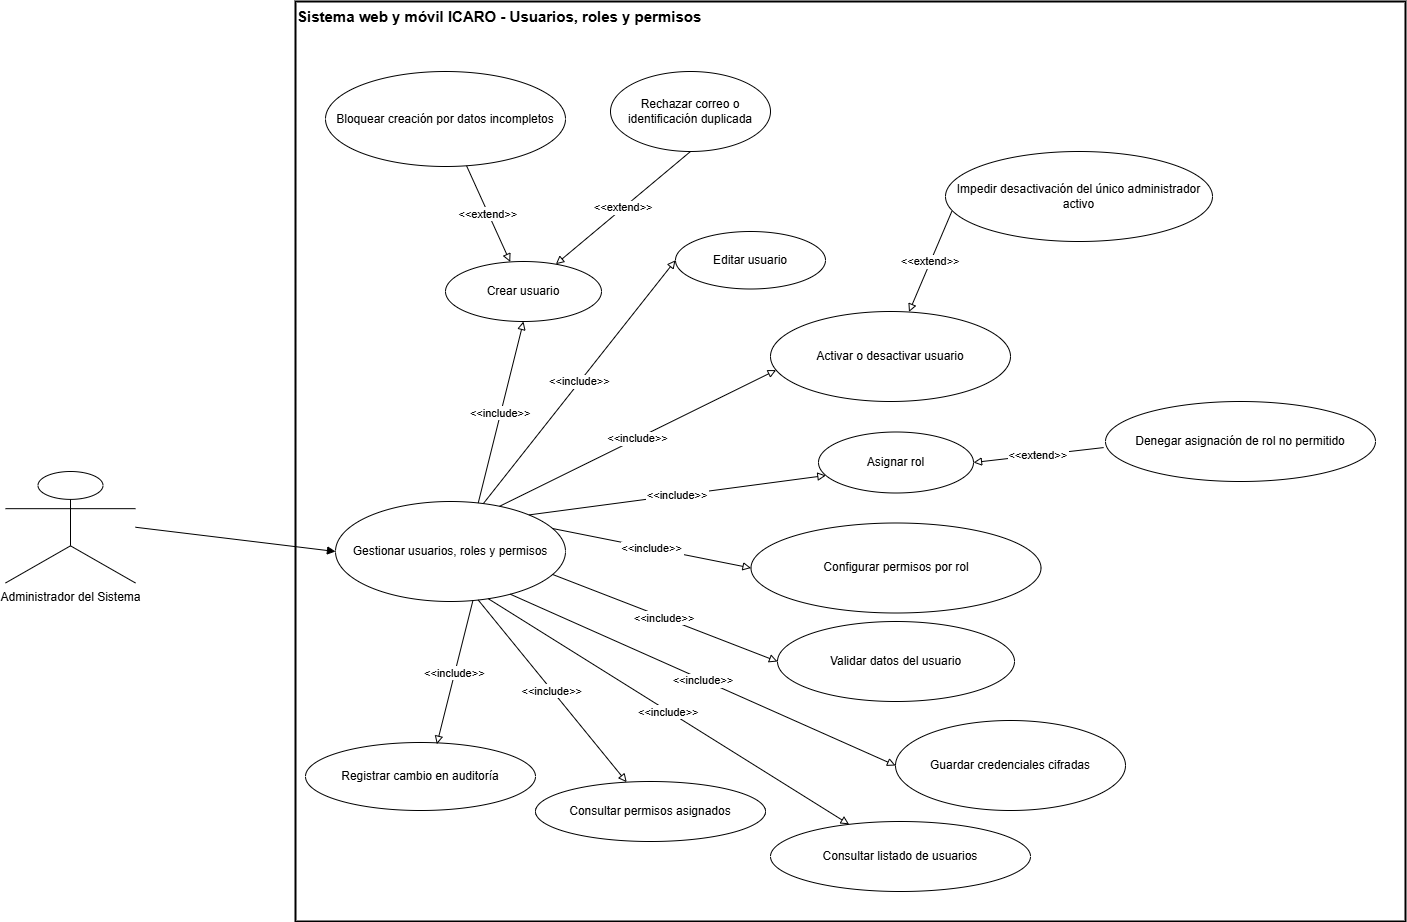

The diagram above was exported from draw.io. Its source (the exported page's mxGraphModel, read from the mxfile embedded in the PNG):
<mxGraphModel dx="3761" dy="1496" grid="1" gridSize="10" guides="1" tooltips="1" connect="1" arrows="1" fold="1" page="1" pageScale="1" pageWidth="827" pageHeight="1169" math="0" shadow="0">
  <root>
    <mxCell id="0" />
    <mxCell id="1" parent="0" />
    <mxCell id="kt-1-eXQFn6PeqXRkGqF-1" parent="1" style="whiteSpace=wrap;strokeWidth=2;align=left;verticalAlign=top;fontSize=15;fontStyle=1" value="Sistema web y móvil ICARO - Usuarios, roles y permisos" vertex="1">
      <mxGeometry height="920" width="1110" x="-110" y="870" as="geometry" />
    </mxCell>
    <mxCell id="kt-1-eXQFn6PeqXRkGqF-2" parent="1" style="shape=umlActor;verticalLabelPosition=bottom;verticalAlign=top;html=1;outlineConnect=0;" value="Administrador del Sistema" vertex="1">
      <mxGeometry height="111.5" width="130" x="-400" y="1340" as="geometry" />
    </mxCell>
    <mxCell id="kt-1-eXQFn6PeqXRkGqF-3" parent="1" style="ellipse;whiteSpace=wrap;html=1;" value="Gestionar usuarios, roles y permisos" vertex="1">
      <mxGeometry height="100" width="230" x="-70" y="1370" as="geometry" />
    </mxCell>
    <mxCell id="kt-1-eXQFn6PeqXRkGqF-4" parent="1" style="ellipse;whiteSpace=wrap;html=1;" value="Crear usuario" vertex="1">
      <mxGeometry height="60" width="156" x="40" y="1130" as="geometry" />
    </mxCell>
    <mxCell id="kt-1-eXQFn6PeqXRkGqF-5" parent="1" style="ellipse;whiteSpace=wrap;html=1;" value="Editar usuario" vertex="1">
      <mxGeometry height="57.5" width="150" x="270" y="1100" as="geometry" />
    </mxCell>
    <mxCell id="kt-1-eXQFn6PeqXRkGqF-6" parent="1" style="ellipse;whiteSpace=wrap;html=1;" value="Activar o desactivar usuario" vertex="1">
      <mxGeometry height="90" width="240" x="365" y="1180" as="geometry" />
    </mxCell>
    <mxCell id="kt-1-eXQFn6PeqXRkGqF-7" parent="1" style="ellipse;whiteSpace=wrap;html=1;" value="Asignar rol" vertex="1">
      <mxGeometry height="61" width="155" x="413" y="1300.5" as="geometry" />
    </mxCell>
    <mxCell id="kt-1-eXQFn6PeqXRkGqF-8" parent="1" style="ellipse;whiteSpace=wrap;html=1;" value="Configurar permisos por rol" vertex="1">
      <mxGeometry height="90" width="290" x="345.5" y="1391.5" as="geometry" />
    </mxCell>
    <mxCell id="kt-1-eXQFn6PeqXRkGqF-9" parent="1" style="ellipse;whiteSpace=wrap;html=1;" value="Validar datos del usuario" vertex="1">
      <mxGeometry height="80" width="237" x="372" y="1490" as="geometry" />
    </mxCell>
    <mxCell id="kt-1-eXQFn6PeqXRkGqF-10" parent="1" style="ellipse;whiteSpace=wrap;html=1;" value="Guardar credenciales cifradas" vertex="1">
      <mxGeometry height="90" width="230" x="490" y="1589" as="geometry" />
    </mxCell>
    <mxCell id="kt-1-eXQFn6PeqXRkGqF-11" parent="1" style="ellipse;whiteSpace=wrap;html=1;" value="Consultar listado de usuarios" vertex="1">
      <mxGeometry height="70" width="260" x="365" y="1690" as="geometry" />
    </mxCell>
    <mxCell id="kt-1-eXQFn6PeqXRkGqF-12" parent="1" style="ellipse;whiteSpace=wrap;html=1;" value="Consultar permisos asignados" vertex="1">
      <mxGeometry height="60" width="230" x="130" y="1650" as="geometry" />
    </mxCell>
    <mxCell id="kt-1-eXQFn6PeqXRkGqF-13" parent="1" style="ellipse;whiteSpace=wrap;html=1;" value="Registrar cambio en auditoría" vertex="1">
      <mxGeometry height="68" width="230" x="-100" y="1611" as="geometry" />
    </mxCell>
    <mxCell id="kt-1-eXQFn6PeqXRkGqF-14" parent="1" style="ellipse;whiteSpace=wrap;html=1;" value="Bloquear creación por datos incompletos" vertex="1">
      <mxGeometry height="95" width="240" x="-80" y="940" as="geometry" />
    </mxCell>
    <mxCell id="kt-1-eXQFn6PeqXRkGqF-15" parent="1" style="ellipse;whiteSpace=wrap;html=1;" value="Rechazar correo o identificación duplicada" vertex="1">
      <mxGeometry height="80" width="160" x="205" y="940" as="geometry" />
    </mxCell>
    <mxCell id="kt-1-eXQFn6PeqXRkGqF-16" parent="1" style="ellipse;whiteSpace=wrap;html=1;" value="Denegar asignación de rol no permitido" vertex="1">
      <mxGeometry height="80" width="270" x="700" y="1270" as="geometry" />
    </mxCell>
    <mxCell id="kt-1-eXQFn6PeqXRkGqF-17" parent="1" style="ellipse;whiteSpace=wrap;html=1;" value="Impedir desactivación del único administrador activo" vertex="1">
      <mxGeometry height="90" width="267" x="540" y="1020" as="geometry" />
    </mxCell>
    <mxCell id="kt-1-eXQFn6PeqXRkGqF-18" edge="1" parent="1" source="kt-1-eXQFn6PeqXRkGqF-2" style="curved=1;startArrow=none;endArrow=block;exitX=1;exitY=0.5;entryX=0;entryY=0.5;rounded=0;" target="kt-1-eXQFn6PeqXRkGqF-3" value="">
      <mxGeometry relative="1" as="geometry" />
    </mxCell>
    <mxCell id="kt-1-eXQFn6PeqXRkGqF-19" edge="1" parent="1" source="kt-1-eXQFn6PeqXRkGqF-3" style="startArrow=none;endArrow=block;exitX=0.63;exitY=0;entryX=0.5;entryY=1;rounded=0;endFill=0;entryDx=0;entryDy=0;" target="kt-1-eXQFn6PeqXRkGqF-4" value="&lt;&lt;include&gt;&gt;">
      <mxGeometry relative="1" as="geometry" />
    </mxCell>
    <mxCell id="kt-1-eXQFn6PeqXRkGqF-20" edge="1" parent="1" source="kt-1-eXQFn6PeqXRkGqF-3" style="startArrow=none;endArrow=block;exitX=0.65;exitY=0;entryX=0;entryY=0.5;rounded=0;endFill=0;" target="kt-1-eXQFn6PeqXRkGqF-5" value="&lt;&lt;include&gt;&gt;">
      <mxGeometry relative="1" as="geometry" />
    </mxCell>
    <mxCell id="kt-1-eXQFn6PeqXRkGqF-21" edge="1" parent="1" source="kt-1-eXQFn6PeqXRkGqF-3" style="startArrow=none;endArrow=block;exitX=0.74;exitY=0;entryX=0;entryY=0.67;rounded=0;endFill=0;" target="kt-1-eXQFn6PeqXRkGqF-6" value="&lt;&lt;include&gt;&gt;">
      <mxGeometry relative="1" as="geometry" />
    </mxCell>
    <mxCell id="kt-1-eXQFn6PeqXRkGqF-22" edge="1" parent="1" source="kt-1-eXQFn6PeqXRkGqF-3" style="startArrow=none;endArrow=block;exitX=0.97;exitY=0;entryX=0;entryY=0.74;rounded=0;endFill=0;" target="kt-1-eXQFn6PeqXRkGqF-7" value="&lt;&lt;include&gt;&gt;">
      <mxGeometry relative="1" as="geometry" />
    </mxCell>
    <mxCell id="kt-1-eXQFn6PeqXRkGqF-23" edge="1" parent="1" source="kt-1-eXQFn6PeqXRkGqF-3" style="startArrow=none;endArrow=block;exitX=1;exitY=0.23;entryX=0;entryY=0.5;rounded=0;endFill=0;" target="kt-1-eXQFn6PeqXRkGqF-8" value="&lt;&lt;include&gt;&gt;">
      <mxGeometry relative="1" x="0.0033" as="geometry">
        <mxPoint as="offset" />
      </mxGeometry>
    </mxCell>
    <mxCell id="kt-1-eXQFn6PeqXRkGqF-24" edge="1" parent="1" source="kt-1-eXQFn6PeqXRkGqF-3" style="startArrow=none;endArrow=block;exitX=1;exitY=0.77;entryX=0;entryY=0.5;rounded=0;endFill=0;" target="kt-1-eXQFn6PeqXRkGqF-9" value="&lt;&lt;include&gt;&gt;">
      <mxGeometry relative="1" as="geometry" />
    </mxCell>
    <mxCell id="kt-1-eXQFn6PeqXRkGqF-25" edge="1" parent="1" source="kt-1-eXQFn6PeqXRkGqF-3" style="startArrow=none;endArrow=block;exitX=0.81;exitY=1;entryX=0;entryY=0.5;rounded=0;endFill=0;" target="kt-1-eXQFn6PeqXRkGqF-10" value="&lt;&lt;include&gt;&gt;">
      <mxGeometry relative="1" as="geometry" />
    </mxCell>
    <mxCell id="kt-1-eXQFn6PeqXRkGqF-26" edge="1" parent="1" source="kt-1-eXQFn6PeqXRkGqF-3" style="startArrow=none;endArrow=block;exitX=0.68;exitY=1;rounded=0;endFill=0;" target="kt-1-eXQFn6PeqXRkGqF-11" value="&lt;&lt;include&gt;&gt;">
      <mxGeometry relative="1" as="geometry" />
    </mxCell>
    <mxCell id="kt-1-eXQFn6PeqXRkGqF-27" edge="1" parent="1" source="kt-1-eXQFn6PeqXRkGqF-3" style="startArrow=none;endArrow=block;exitX=0.63;exitY=1;rounded=0;endFill=0;" target="kt-1-eXQFn6PeqXRkGqF-12" value="&lt;&lt;include&gt;&gt;">
      <mxGeometry relative="1" as="geometry" />
    </mxCell>
    <mxCell id="kt-1-eXQFn6PeqXRkGqF-28" edge="1" parent="1" source="kt-1-eXQFn6PeqXRkGqF-3" style="startArrow=none;endArrow=block;exitX=0.6;exitY=1;entryX=0.571;entryY=0.025;rounded=0;endFill=0;entryDx=0;entryDy=0;entryPerimeter=0;" target="kt-1-eXQFn6PeqXRkGqF-13" value="&lt;&lt;include&gt;&gt;">
      <mxGeometry relative="1" as="geometry" />
    </mxCell>
    <mxCell id="kt-1-eXQFn6PeqXRkGqF-29" edge="1" parent="1" source="kt-1-eXQFn6PeqXRkGqF-14" style="startArrow=none;endArrow=block;rounded=0;endFill=0;" target="kt-1-eXQFn6PeqXRkGqF-4" value="&lt;&lt;extend&gt;&gt;">
      <mxGeometry relative="1" as="geometry">
        <mxPoint x="174" y="976" as="targetPoint" />
      </mxGeometry>
    </mxCell>
    <mxCell id="kt-1-eXQFn6PeqXRkGqF-30" edge="1" parent="1" source="kt-1-eXQFn6PeqXRkGqF-15" style="startArrow=none;endArrow=block;exitX=0.5;exitY=1;rounded=0;endFill=0;exitDx=0;exitDy=0;" target="kt-1-eXQFn6PeqXRkGqF-4" value="&lt;&lt;extend&gt;&gt;">
      <mxGeometry relative="1" as="geometry">
        <mxPoint x="193" y="930" as="targetPoint" />
      </mxGeometry>
    </mxCell>
    <mxCell id="kt-1-eXQFn6PeqXRkGqF-31" edge="1" parent="1" source="kt-1-eXQFn6PeqXRkGqF-16" style="startArrow=none;endArrow=block;exitX=-0.007;exitY=0.576;entryX=1;entryY=0.5;rounded=0;endFill=0;entryDx=0;entryDy=0;exitDx=0;exitDy=0;exitPerimeter=0;" target="kt-1-eXQFn6PeqXRkGqF-7" value="&lt;&lt;extend&gt;&gt;">
      <mxGeometry relative="1" as="geometry" />
    </mxCell>
    <mxCell id="kt-1-eXQFn6PeqXRkGqF-32" edge="1" parent="1" source="kt-1-eXQFn6PeqXRkGqF-17" style="startArrow=none;endArrow=block;rounded=0;endFill=0;exitX=0.024;exitY=0.663;exitDx=0;exitDy=0;exitPerimeter=0;" target="kt-1-eXQFn6PeqXRkGqF-6" value="&lt;&lt;extend&gt;&gt;">
      <mxGeometry relative="1" as="geometry">
        <mxPoint x="1348" y="828" as="sourcePoint" />
      </mxGeometry>
    </mxCell>
  </root>
</mxGraphModel>